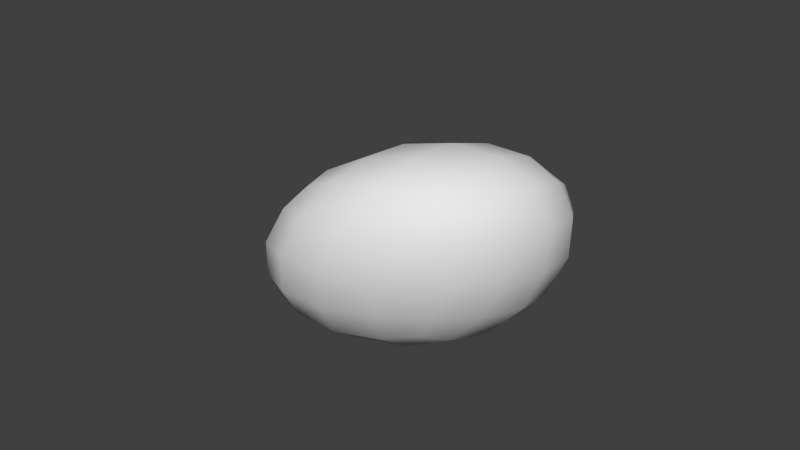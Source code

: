 # Source: pebble.blend  (saved by Blender 2.70.0; exported with 4.5.12 LTS)
import bpy
from mathutils import Matrix  # noqa: F401  (used for matrix-valued properties, if any)

bpy.ops.wm.read_factory_settings(use_empty=True)
scene = bpy.context.scene
scene.name = 'Scene'

# ---- collections
col_collection_1 = bpy.data.collections.new('Collection 1'); scene.collection.children.link(col_collection_1)

# ---- world
world_world = bpy.data.worlds.new('World'); scene.world = world_world
world_world.color = (0.05088, 0.05088, 0.05088)
world_world.use_sun_shadow = False
world_world.sun_shadow_jitter_overblur = 0.0
world_world.cycles.sampling_method = 'MANUAL'
world_world.cycles.sample_map_resolution = 256

# ---- meshes
me_cube = bpy.data.meshes.new('Cube')
me_cube.from_pydata([(-1.164, -0.6869, -0.723), (-0.8252, 0.3221, -0.7423), (0.6412, 0.742, -0.805), (0.3571, -0.6681, -0.7194), (-0.7626, -0.973, 0.5457), (-0.4342, 0.7476, 0.2787), (0.7293, 0.7485, 0.4406), (0.8707, -0.5823, 0.7537)], [], [(4, 5, 1, 0), (5, 6, 2, 1), (6, 7, 3, 2), (7, 4, 0, 3), (0, 1, 2, 3), (7, 6, 5, 4)])
me_cube.polygons.foreach_set('use_smooth', [True] * 6)
_uv = me_cube.uv_layers.new(name='UVMap')
_uv.uv.foreach_set('vector', [0.1071, 0.0, 0.214, 0.3482, 0.09585, 0.316, 0.0, 0.1209, 0.7792, 0.6582, 0.7469, 0.4224, 1.0, 0.4351, 1.0, 0.7463, 0.4715, 0.4737, 0.7469, 0.4224, 0.7469, 0.7415, 0.4533, 0.7271, 0.4533, 0.4224, 0.486, 0.07818, 0.7519, 0.0, 0.7519, 0.3103, 0.2896, 0.7229, 0.08304, 0.6508, 0.0, 0.3482, 0.2896, 0.4102, 0.4533, 0.03359, 0.4533, 0.3161, 0.214, 0.3482, 0.1071, 0.0])
me_cube.use_remesh_preserve_volume = False
me_cube.use_remesh_preserve_attributes = False
me_cube.use_mirror_vertex_groups = False
me_cube.update()

# ---- objects
ob_pebble = bpy.data.objects.new('pebble', me_cube)

# ---- transforms, parenting, visibility, modifiers, constraints
ob_pebble.location = (0.0, 0.0, 0.0)
ob_pebble.lineart.crease_threshold = 0.0
_m = ob_pebble.modifiers.new('Subsurf', 'SUBSURF')
_m.uv_smooth = 'PRESERVE_CORNERS'
_m.quality = 2
_m.show_only_control_edges = False

# ---- collection membership
col_collection_1.objects.link(ob_pebble)

# ---- scene / render settings (as saved in the file)
scene.frame_start = 1; scene.frame_end = 250; scene.frame_set(1)
scene.render.engine = 'BLENDER_EEVEE_NEXT'
scene.render.resolution_percentage = 50
scene.render.dither_intensity = 0.0
scene.cycles.use_denoising = False
scene.cycles.samples = 10
scene.cycles.sampling_pattern = 'TABULATED_SOBOL'
scene.cycles.light_sampling_threshold = 0.0
scene.cycles.use_adaptive_sampling = False
scene.cycles.use_light_tree = False
scene.cycles.blur_glossy = 0.0
scene.cycles.volume_bounces = 1
scene.cycles.pixel_filter_type = 'GAUSSIAN'
scene.cycles.sample_clamp_indirect = 0.0
scene.view_settings.view_transform = 'Standard'
bpy.context.view_layer.update()

# ---- added for rendering (the .blend has no active camera and no usable light): camera, sun
cam_auto = bpy.data.cameras.new('AutoCamera')
cam_auto.lens = 50.0
cam_auto.sensor_width = 36.0
cam_auto.clip_end = 1000.0
ob_auto_camera = bpy.data.objects.new('AutoCamera', cam_auto)
scene.collection.objects.link(ob_auto_camera)
ob_auto_camera.location = (2.71001, -3.54009, 2.25955)
ob_auto_camera.rotation_euler = (1.09748, -7.21219e-08, 0.694738)
scene.camera = ob_auto_camera
light_auto_sun = bpy.data.lights.new('AutoSun', 'SUN')
light_auto_sun.energy = 3.0
light_auto_sun.angle = 0.0523599
ob_auto_sun = bpy.data.objects.new('AutoSun', light_auto_sun)
scene.collection.objects.link(ob_auto_sun)
ob_auto_sun.rotation_euler = (0.872665, 0.174533, 0.523599)
bpy.context.view_layer.update()

